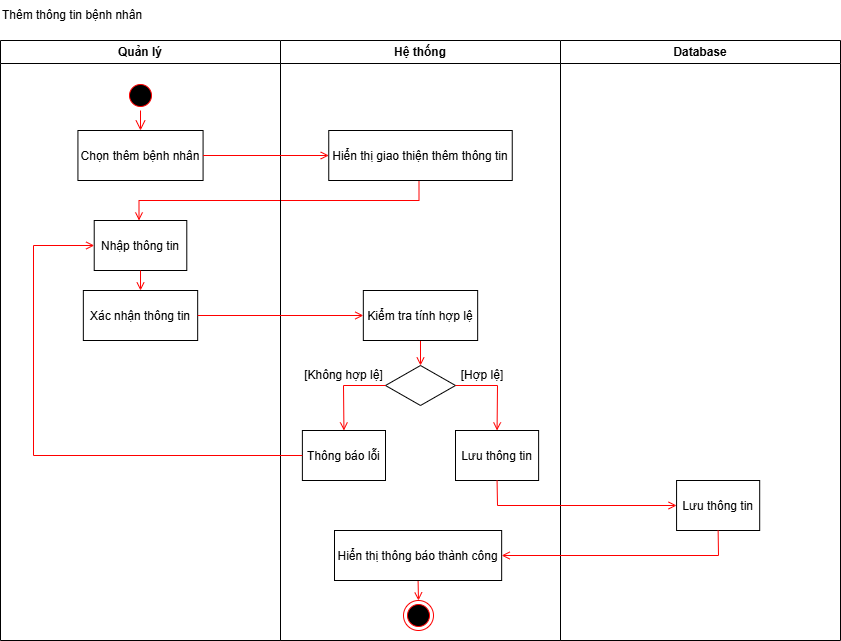

The diagram above was exported from draw.io. Its source (the exported page's mxGraphModel, read from the mxfile embedded in the PNG):
<mxGraphModel dx="2056" dy="-9674" grid="0" gridSize="10" guides="1" tooltips="1" connect="1" arrows="1" fold="1" page="0" pageScale="1" pageWidth="850" pageHeight="1100" background="#FFFFFF" math="0" shadow="0">
  <root>
    <mxCell id="0" />
    <mxCell id="1" parent="0" />
    <mxCell id="C2zrldypAYtE8g4xwt1p-373" value="Quản lý" style="swimlane;whiteSpace=wrap;startSize=23;" vertex="1" parent="1">
      <mxGeometry x="168" y="10880" width="280" height="600" as="geometry" />
    </mxCell>
    <mxCell id="C2zrldypAYtE8g4xwt1p-374" value="" style="ellipse;shape=startState;fillColor=#000000;strokeColor=#ff0000;" vertex="1" parent="C2zrldypAYtE8g4xwt1p-373">
      <mxGeometry x="125" y="40" width="30" height="30" as="geometry" />
    </mxCell>
    <mxCell id="C2zrldypAYtE8g4xwt1p-375" value="Chọn thêm bệnh nhân" style="" vertex="1" parent="C2zrldypAYtE8g4xwt1p-373">
      <mxGeometry x="77.43" y="90" width="125.15" height="50" as="geometry" />
    </mxCell>
    <mxCell id="C2zrldypAYtE8g4xwt1p-376" value="" style="edgeStyle=elbowEdgeStyle;elbow=horizontal;verticalAlign=bottom;endArrow=open;endSize=8;strokeColor=#FF0000;endFill=1;rounded=0;entryX=0.5;entryY=0;entryDx=0;entryDy=0;" edge="1" parent="C2zrldypAYtE8g4xwt1p-373" source="C2zrldypAYtE8g4xwt1p-374" target="C2zrldypAYtE8g4xwt1p-375">
      <mxGeometry x="100" y="40" as="geometry">
        <mxPoint x="140" y="140" as="targetPoint" />
      </mxGeometry>
    </mxCell>
    <mxCell id="C2zrldypAYtE8g4xwt1p-377" value="Nhập thông tin" style="" vertex="1" parent="C2zrldypAYtE8g4xwt1p-373">
      <mxGeometry x="93.72" y="180" width="92.57" height="50" as="geometry" />
    </mxCell>
    <mxCell id="C2zrldypAYtE8g4xwt1p-378" value="" style="endArrow=open;strokeColor=#FF0000;endFill=1;rounded=0;exitX=0.5;exitY=1;exitDx=0;exitDy=0;entryX=0.5;entryY=0;entryDx=0;entryDy=0;" edge="1" parent="C2zrldypAYtE8g4xwt1p-373">
      <mxGeometry relative="1" as="geometry">
        <mxPoint x="418.5" y="140" as="sourcePoint" />
        <mxPoint x="138.5" y="180" as="targetPoint" />
        <Array as="points">
          <mxPoint x="418.5" y="160" />
          <mxPoint x="138.5" y="160" />
        </Array>
      </mxGeometry>
    </mxCell>
    <mxCell id="C2zrldypAYtE8g4xwt1p-379" value="Xác nhận thông tin" style="" vertex="1" parent="C2zrldypAYtE8g4xwt1p-373">
      <mxGeometry x="82.84" y="250" width="114.33" height="50" as="geometry" />
    </mxCell>
    <mxCell id="C2zrldypAYtE8g4xwt1p-380" value="" style="endArrow=open;strokeColor=#FF0000;endFill=1;rounded=0;exitX=0.5;exitY=1;exitDx=0;exitDy=0;" edge="1" parent="C2zrldypAYtE8g4xwt1p-373" source="C2zrldypAYtE8g4xwt1p-377" target="C2zrldypAYtE8g4xwt1p-379">
      <mxGeometry relative="1" as="geometry">
        <mxPoint x="205.5" y="125" as="sourcePoint" />
        <mxPoint x="357.36000000000035" y="125" as="targetPoint" />
      </mxGeometry>
    </mxCell>
    <mxCell id="C2zrldypAYtE8g4xwt1p-381" value="Hệ thống" style="swimlane;whiteSpace=wrap" vertex="1" parent="1">
      <mxGeometry x="448" y="10880" width="280" height="600" as="geometry" />
    </mxCell>
    <mxCell id="C2zrldypAYtE8g4xwt1p-382" value="" style="rhombus;whiteSpace=wrap;html=1;" vertex="1" parent="C2zrldypAYtE8g4xwt1p-381">
      <mxGeometry x="105" y="325" width="70" height="40" as="geometry" />
    </mxCell>
    <mxCell id="C2zrldypAYtE8g4xwt1p-383" value="" style="ellipse;shape=endState;fillColor=#000000;strokeColor=#ff0000" vertex="1" parent="C2zrldypAYtE8g4xwt1p-381">
      <mxGeometry x="122.99999999999999" y="560" width="30" height="30" as="geometry" />
    </mxCell>
    <mxCell id="C2zrldypAYtE8g4xwt1p-384" value="" style="endArrow=open;strokeColor=#FF0000;endFill=1;rounded=0;exitX=0.5;exitY=1;exitDx=0;exitDy=0;entryX=0.5;entryY=0;entryDx=0;entryDy=0;" edge="1" parent="C2zrldypAYtE8g4xwt1p-381" source="C2zrldypAYtE8g4xwt1p-387" target="C2zrldypAYtE8g4xwt1p-383">
      <mxGeometry relative="1" as="geometry">
        <mxPoint x="145.00999999999976" y="710" as="sourcePoint" />
      </mxGeometry>
    </mxCell>
    <mxCell id="C2zrldypAYtE8g4xwt1p-385" value="Hiển thị giao thiện thêm thông tin" style="" vertex="1" parent="C2zrldypAYtE8g4xwt1p-381">
      <mxGeometry x="48.25" y="90" width="183.5" height="50" as="geometry" />
    </mxCell>
    <mxCell id="C2zrldypAYtE8g4xwt1p-386" value="" style="endArrow=open;strokeColor=#FF0000;endFill=1;rounded=0;exitX=0.5;exitY=1;exitDx=0;exitDy=0;" edge="1" parent="C2zrldypAYtE8g4xwt1p-381" source="C2zrldypAYtE8g4xwt1p-388" target="C2zrldypAYtE8g4xwt1p-382">
      <mxGeometry relative="1" as="geometry">
        <mxPoint x="140.00000000000023" y="310" as="sourcePoint" />
        <mxPoint x="77.36000000000035" y="125" as="targetPoint" />
      </mxGeometry>
    </mxCell>
    <mxCell id="C2zrldypAYtE8g4xwt1p-387" value="Hiển thị thông báo thành công" style="" vertex="1" parent="C2zrldypAYtE8g4xwt1p-381">
      <mxGeometry x="54" y="490" width="167.16" height="50" as="geometry" />
    </mxCell>
    <mxCell id="C2zrldypAYtE8g4xwt1p-388" value="Kiểm tra tính hợp lệ" style="" vertex="1" parent="C2zrldypAYtE8g4xwt1p-381">
      <mxGeometry x="82.83000000000004" y="250" width="114.33" height="50" as="geometry" />
    </mxCell>
    <mxCell id="C2zrldypAYtE8g4xwt1p-389" value="Lưu thông tin" style="" vertex="1" parent="C2zrldypAYtE8g4xwt1p-381">
      <mxGeometry x="175" y="390" width="83.12" height="50" as="geometry" />
    </mxCell>
    <mxCell id="C2zrldypAYtE8g4xwt1p-390" value="Thông báo lỗi" style="" vertex="1" parent="C2zrldypAYtE8g4xwt1p-381">
      <mxGeometry x="21.879999999999992" y="390" width="83.12" height="50" as="geometry" />
    </mxCell>
    <mxCell id="C2zrldypAYtE8g4xwt1p-391" value="" style="endArrow=open;strokeColor=#FF0000;endFill=1;rounded=0;exitX=0;exitY=0.5;exitDx=0;exitDy=0;entryX=0.5;entryY=0;entryDx=0;entryDy=0;" edge="1" parent="C2zrldypAYtE8g4xwt1p-381" source="C2zrldypAYtE8g4xwt1p-382" target="C2zrldypAYtE8g4xwt1p-390">
      <mxGeometry relative="1" as="geometry">
        <mxPoint x="71" y="350" as="sourcePoint" />
        <mxPoint x="71.30999999999995" y="440" as="targetPoint" />
        <Array as="points">
          <mxPoint x="63" y="345" />
        </Array>
      </mxGeometry>
    </mxCell>
    <mxCell id="C2zrldypAYtE8g4xwt1p-392" value="" style="endArrow=open;strokeColor=#FF0000;endFill=1;rounded=0;exitX=1;exitY=0.5;exitDx=0;exitDy=0;entryX=0.5;entryY=0;entryDx=0;entryDy=0;" edge="1" parent="C2zrldypAYtE8g4xwt1p-381" source="C2zrldypAYtE8g4xwt1p-382" target="C2zrldypAYtE8g4xwt1p-389">
      <mxGeometry relative="1" as="geometry">
        <mxPoint x="150" y="310" as="sourcePoint" />
        <mxPoint x="150" y="335" as="targetPoint" />
        <Array as="points">
          <mxPoint x="217" y="345" />
        </Array>
      </mxGeometry>
    </mxCell>
    <mxCell id="C2zrldypAYtE8g4xwt1p-393" value="[Hợp lệ]" style="text;html=1;align=center;verticalAlign=middle;whiteSpace=wrap;rounded=0;" vertex="1" parent="C2zrldypAYtE8g4xwt1p-381">
      <mxGeometry x="171.75" y="320" width="60" height="30" as="geometry" />
    </mxCell>
    <mxCell id="C2zrldypAYtE8g4xwt1p-394" value="[Không hợp lệ]" style="text;html=1;align=center;verticalAlign=middle;whiteSpace=wrap;rounded=0;" vertex="1" parent="C2zrldypAYtE8g4xwt1p-381">
      <mxGeometry x="17.02" y="320" width="92.83" height="30" as="geometry" />
    </mxCell>
    <mxCell id="C2zrldypAYtE8g4xwt1p-395" value="Database" style="swimlane;whiteSpace=wrap" vertex="1" parent="1">
      <mxGeometry x="728" y="10880" width="280" height="600" as="geometry" />
    </mxCell>
    <mxCell id="C2zrldypAYtE8g4xwt1p-396" value="Lưu thông tin" style="" vertex="1" parent="C2zrldypAYtE8g4xwt1p-395">
      <mxGeometry x="116.07" y="440" width="83.12" height="50" as="geometry" />
    </mxCell>
    <mxCell id="C2zrldypAYtE8g4xwt1p-397" value="Thêm thông tin bệnh nhân" style="text;html=1;align=left;verticalAlign=middle;whiteSpace=wrap;rounded=0;" vertex="1" parent="1">
      <mxGeometry x="167.5" y="10840" width="142.5" height="30" as="geometry" />
    </mxCell>
    <mxCell id="C2zrldypAYtE8g4xwt1p-398" value="" style="endArrow=open;strokeColor=#FF0000;endFill=1;rounded=0;exitX=1;exitY=0.5;exitDx=0;exitDy=0;entryX=0;entryY=0.5;entryDx=0;entryDy=0;" edge="1" parent="1" source="C2zrldypAYtE8g4xwt1p-375" target="C2zrldypAYtE8g4xwt1p-385">
      <mxGeometry relative="1" as="geometry">
        <mxPoint x="400" y="10994.58" as="sourcePoint" />
        <mxPoint x="515.3600000000004" y="10995" as="targetPoint" />
      </mxGeometry>
    </mxCell>
    <mxCell id="C2zrldypAYtE8g4xwt1p-399" value="" style="endArrow=open;strokeColor=#FF0000;endFill=1;rounded=0;exitX=1;exitY=0.5;exitDx=0;exitDy=0;entryX=0;entryY=0.5;entryDx=0;entryDy=0;" edge="1" parent="1" source="C2zrldypAYtE8g4xwt1p-379" target="C2zrldypAYtE8g4xwt1p-388">
      <mxGeometry relative="1" as="geometry">
        <mxPoint x="318" y="11120" as="sourcePoint" />
        <mxPoint x="318" y="11140" as="targetPoint" />
      </mxGeometry>
    </mxCell>
    <mxCell id="C2zrldypAYtE8g4xwt1p-400" value="" style="endArrow=open;strokeColor=#FF0000;endFill=1;rounded=0;exitX=0.5;exitY=1;exitDx=0;exitDy=0;entryX=1;entryY=0.5;entryDx=0;entryDy=0;" edge="1" parent="1" source="C2zrldypAYtE8g4xwt1p-396" target="C2zrldypAYtE8g4xwt1p-387">
      <mxGeometry relative="1" as="geometry">
        <mxPoint x="789.06" y="11540" as="sourcePoint" />
        <mxPoint x="955.06" y="11540" as="targetPoint" />
        <Array as="points">
          <mxPoint x="886" y="11395" />
        </Array>
      </mxGeometry>
    </mxCell>
    <mxCell id="C2zrldypAYtE8g4xwt1p-401" value="" style="endArrow=open;strokeColor=#FF0000;endFill=1;rounded=0;exitX=0;exitY=0.5;exitDx=0;exitDy=0;entryX=0;entryY=0.5;entryDx=0;entryDy=0;" edge="1" parent="1" source="C2zrldypAYtE8g4xwt1p-390" target="C2zrldypAYtE8g4xwt1p-377">
      <mxGeometry relative="1" as="geometry">
        <mxPoint x="395" y="11185" as="sourcePoint" />
        <mxPoint x="561" y="11185" as="targetPoint" />
        <Array as="points">
          <mxPoint x="201" y="11295" />
          <mxPoint x="201" y="11085" />
        </Array>
      </mxGeometry>
    </mxCell>
    <mxCell id="C2zrldypAYtE8g4xwt1p-402" value="" style="endArrow=open;strokeColor=#FF0000;endFill=1;rounded=0;exitX=0.5;exitY=1;exitDx=0;exitDy=0;entryX=0;entryY=0.5;entryDx=0;entryDy=0;" edge="1" parent="1" source="C2zrldypAYtE8g4xwt1p-389" target="C2zrldypAYtE8g4xwt1p-396">
      <mxGeometry relative="1" as="geometry">
        <mxPoint x="598" y="11190" as="sourcePoint" />
        <mxPoint x="598" y="11215" as="targetPoint" />
        <Array as="points">
          <mxPoint x="665" y="11345" />
        </Array>
      </mxGeometry>
    </mxCell>
  </root>
</mxGraphModel>